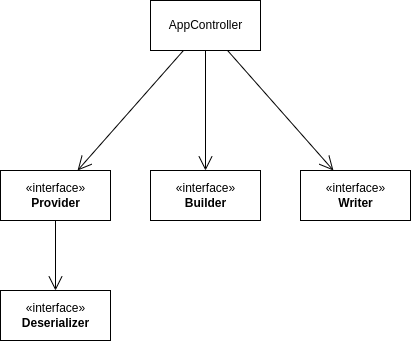

The diagram above was exported from draw.io. Its source (the exported page's mxGraphModel, read from the mxfile embedded in the PNG):
<mxGraphModel dx="760" dy="624" grid="1" gridSize="10" guides="1" tooltips="1" connect="1" arrows="1" fold="1" page="1" pageScale="1" pageWidth="827" pageHeight="1169" math="0" shadow="0">
  <root>
    <mxCell id="WIyWlLk6GJQsqaUBKTNV-0" />
    <mxCell id="WIyWlLk6GJQsqaUBKTNV-1" parent="WIyWlLk6GJQsqaUBKTNV-0" />
    <mxCell id="TBO6lyxMRcyoGCU76O_7-1" value="AppController" style="html=1;" vertex="1" parent="WIyWlLk6GJQsqaUBKTNV-1">
      <mxGeometry x="290" y="190" width="110" height="50" as="geometry" />
    </mxCell>
    <mxCell id="TBO6lyxMRcyoGCU76O_7-2" value="«interface»&lt;br&gt;&lt;b&gt;Provider&lt;/b&gt;" style="html=1;" vertex="1" parent="WIyWlLk6GJQsqaUBKTNV-1">
      <mxGeometry x="140" y="360" width="110" height="50" as="geometry" />
    </mxCell>
    <mxCell id="TBO6lyxMRcyoGCU76O_7-5" value="«interface»&lt;br&gt;&lt;b&gt;Deserializer&lt;/b&gt;" style="html=1;" vertex="1" parent="WIyWlLk6GJQsqaUBKTNV-1">
      <mxGeometry x="140" y="480" width="110" height="50" as="geometry" />
    </mxCell>
    <mxCell id="TBO6lyxMRcyoGCU76O_7-7" value="«interface»&lt;br&gt;&lt;b&gt;Builder&lt;/b&gt;" style="html=1;" vertex="1" parent="WIyWlLk6GJQsqaUBKTNV-1">
      <mxGeometry x="290" y="360" width="110" height="50" as="geometry" />
    </mxCell>
    <mxCell id="TBO6lyxMRcyoGCU76O_7-9" value="«interface»&lt;br&gt;&lt;b&gt;Writer&lt;/b&gt;" style="html=1;" vertex="1" parent="WIyWlLk6GJQsqaUBKTNV-1">
      <mxGeometry x="440" y="360" width="110" height="50" as="geometry" />
    </mxCell>
    <mxCell id="TBO6lyxMRcyoGCU76O_7-17" value="" style="endArrow=open;endFill=1;endSize=12;html=1;rounded=0;" edge="1" parent="WIyWlLk6GJQsqaUBKTNV-1" source="TBO6lyxMRcyoGCU76O_7-1" target="TBO6lyxMRcyoGCU76O_7-7">
      <mxGeometry width="160" relative="1" as="geometry">
        <mxPoint x="350" y="280" as="sourcePoint" />
        <mxPoint x="510" y="280" as="targetPoint" />
      </mxGeometry>
    </mxCell>
    <mxCell id="TBO6lyxMRcyoGCU76O_7-18" value="" style="endArrow=open;endFill=1;endSize=12;html=1;rounded=0;" edge="1" parent="WIyWlLk6GJQsqaUBKTNV-1" source="TBO6lyxMRcyoGCU76O_7-1" target="TBO6lyxMRcyoGCU76O_7-2">
      <mxGeometry width="160" relative="1" as="geometry">
        <mxPoint x="250" y="220" as="sourcePoint" />
        <mxPoint x="250" y="340" as="targetPoint" />
      </mxGeometry>
    </mxCell>
    <mxCell id="TBO6lyxMRcyoGCU76O_7-19" value="" style="endArrow=open;endFill=1;endSize=12;html=1;rounded=0;" edge="1" parent="WIyWlLk6GJQsqaUBKTNV-1" source="TBO6lyxMRcyoGCU76O_7-1" target="TBO6lyxMRcyoGCU76O_7-9">
      <mxGeometry width="160" relative="1" as="geometry">
        <mxPoint x="555.8811764705883" y="220" as="sourcePoint" />
        <mxPoint x="449.9988235294118" y="340" as="targetPoint" />
      </mxGeometry>
    </mxCell>
    <mxCell id="TBO6lyxMRcyoGCU76O_7-20" value="" style="endArrow=open;endFill=1;endSize=12;html=1;rounded=0;" edge="1" parent="WIyWlLk6GJQsqaUBKTNV-1" source="TBO6lyxMRcyoGCU76O_7-2" target="TBO6lyxMRcyoGCU76O_7-5">
      <mxGeometry width="160" relative="1" as="geometry">
        <mxPoint x="400.0011764705883" y="420" as="sourcePoint" />
        <mxPoint x="294.1188235294118" y="540" as="targetPoint" />
      </mxGeometry>
    </mxCell>
  </root>
</mxGraphModel>